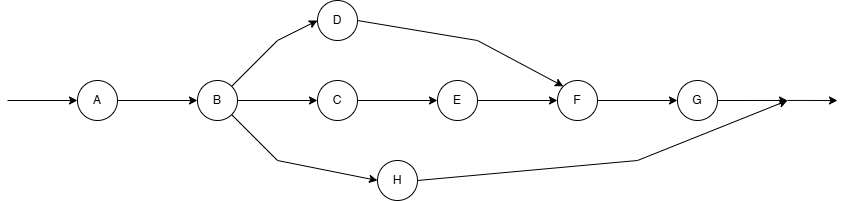

The diagram above was exported from draw.io. Its source (the exported page's mxGraphModel, read from the mxfile embedded in the PNG):
<mxGraphModel dx="2050" dy="1267" grid="1" gridSize="10" guides="1" tooltips="1" connect="1" arrows="1" fold="1" page="1" pageScale="1" pageWidth="850" pageHeight="1100" math="0" shadow="0">
  <root>
    <mxCell id="0" />
    <mxCell id="1" parent="0" />
    <mxCell id="wiHE6psrPoAGXjlTSgNC-4" style="edgeStyle=orthogonalEdgeStyle;rounded=0;orthogonalLoop=1;jettySize=auto;html=1;exitX=0;exitY=0.5;exitDx=0;exitDy=0;startArrow=classic;startFill=1;endArrow=none;endFill=0;" parent="1" source="wiHE6psrPoAGXjlTSgNC-1" edge="1">
      <mxGeometry relative="1" as="geometry">
        <mxPoint x="10" y="140" as="targetPoint" />
      </mxGeometry>
    </mxCell>
    <mxCell id="wiHE6psrPoAGXjlTSgNC-13" style="edgeStyle=orthogonalEdgeStyle;rounded=0;orthogonalLoop=1;jettySize=auto;html=1;exitX=1;exitY=0.5;exitDx=0;exitDy=0;entryX=0;entryY=0.5;entryDx=0;entryDy=0;" parent="1" source="wiHE6psrPoAGXjlTSgNC-1" target="wiHE6psrPoAGXjlTSgNC-5" edge="1">
      <mxGeometry relative="1" as="geometry" />
    </mxCell>
    <mxCell id="wiHE6psrPoAGXjlTSgNC-1" value="A" style="ellipse;whiteSpace=wrap;html=1;aspect=fixed;" parent="1" vertex="1">
      <mxGeometry x="80" y="120" width="40" height="40" as="geometry" />
    </mxCell>
    <mxCell id="wiHE6psrPoAGXjlTSgNC-14" style="rounded=0;orthogonalLoop=1;jettySize=auto;html=1;exitX=1;exitY=0;exitDx=0;exitDy=0;entryX=0;entryY=0.5;entryDx=0;entryDy=0;" parent="1" source="wiHE6psrPoAGXjlTSgNC-5" target="wiHE6psrPoAGXjlTSgNC-11" edge="1">
      <mxGeometry relative="1" as="geometry">
        <Array as="points">
          <mxPoint x="280" y="80" />
        </Array>
      </mxGeometry>
    </mxCell>
    <mxCell id="wiHE6psrPoAGXjlTSgNC-15" style="edgeStyle=none;shape=connector;rounded=0;orthogonalLoop=1;jettySize=auto;html=1;exitX=1;exitY=1;exitDx=0;exitDy=0;entryX=0;entryY=0.5;entryDx=0;entryDy=0;strokeColor=default;align=center;verticalAlign=middle;fontFamily=Helvetica;fontSize=11;fontColor=default;labelBackgroundColor=default;endArrow=classic;" parent="1" source="wiHE6psrPoAGXjlTSgNC-5" target="wiHE6psrPoAGXjlTSgNC-10" edge="1">
      <mxGeometry relative="1" as="geometry">
        <Array as="points">
          <mxPoint x="280" y="200" />
        </Array>
      </mxGeometry>
    </mxCell>
    <mxCell id="wiHE6psrPoAGXjlTSgNC-16" style="edgeStyle=none;shape=connector;rounded=0;orthogonalLoop=1;jettySize=auto;html=1;exitX=1;exitY=0.5;exitDx=0;exitDy=0;entryX=0;entryY=0.5;entryDx=0;entryDy=0;strokeColor=default;align=center;verticalAlign=middle;fontFamily=Helvetica;fontSize=11;fontColor=default;labelBackgroundColor=default;endArrow=classic;" parent="1" source="wiHE6psrPoAGXjlTSgNC-5" target="wiHE6psrPoAGXjlTSgNC-6" edge="1">
      <mxGeometry relative="1" as="geometry" />
    </mxCell>
    <mxCell id="wiHE6psrPoAGXjlTSgNC-5" value="B" style="ellipse;whiteSpace=wrap;html=1;aspect=fixed;" parent="1" vertex="1">
      <mxGeometry x="200" y="120" width="40" height="40" as="geometry" />
    </mxCell>
    <mxCell id="wiHE6psrPoAGXjlTSgNC-6" value="C" style="ellipse;whiteSpace=wrap;html=1;aspect=fixed;" parent="1" vertex="1">
      <mxGeometry x="320" y="120" width="40" height="40" as="geometry" />
    </mxCell>
    <mxCell id="wiHE6psrPoAGXjlTSgNC-18" style="edgeStyle=none;shape=connector;rounded=0;orthogonalLoop=1;jettySize=auto;html=1;exitX=1;exitY=0.5;exitDx=0;exitDy=0;entryX=0;entryY=0.5;entryDx=0;entryDy=0;strokeColor=default;align=center;verticalAlign=middle;fontFamily=Helvetica;fontSize=11;fontColor=default;labelBackgroundColor=default;endArrow=classic;" parent="1" source="wiHE6psrPoAGXjlTSgNC-7" target="wiHE6psrPoAGXjlTSgNC-8" edge="1">
      <mxGeometry relative="1" as="geometry" />
    </mxCell>
    <mxCell id="wiHE6psrPoAGXjlTSgNC-7" value="E" style="ellipse;whiteSpace=wrap;html=1;aspect=fixed;" parent="1" vertex="1">
      <mxGeometry x="440" y="120" width="40" height="40" as="geometry" />
    </mxCell>
    <mxCell id="wiHE6psrPoAGXjlTSgNC-19" style="edgeStyle=none;shape=connector;rounded=0;orthogonalLoop=1;jettySize=auto;html=1;exitX=1;exitY=0.5;exitDx=0;exitDy=0;entryX=0;entryY=0.5;entryDx=0;entryDy=0;strokeColor=default;align=center;verticalAlign=middle;fontFamily=Helvetica;fontSize=11;fontColor=default;labelBackgroundColor=default;endArrow=classic;" parent="1" source="wiHE6psrPoAGXjlTSgNC-8" target="wiHE6psrPoAGXjlTSgNC-9" edge="1">
      <mxGeometry relative="1" as="geometry" />
    </mxCell>
    <mxCell id="wiHE6psrPoAGXjlTSgNC-8" value="F" style="ellipse;whiteSpace=wrap;html=1;aspect=fixed;" parent="1" vertex="1">
      <mxGeometry x="560" y="120" width="40" height="40" as="geometry" />
    </mxCell>
    <mxCell id="wiHE6psrPoAGXjlTSgNC-20" style="edgeStyle=none;shape=connector;rounded=0;orthogonalLoop=1;jettySize=auto;html=1;exitX=1;exitY=0.5;exitDx=0;exitDy=0;strokeColor=default;align=center;verticalAlign=middle;fontFamily=Helvetica;fontSize=11;fontColor=default;labelBackgroundColor=default;endArrow=classic;" parent="1" source="wiHE6psrPoAGXjlTSgNC-9" edge="1">
      <mxGeometry relative="1" as="geometry">
        <mxPoint x="790" y="139.95238095238096" as="targetPoint" />
      </mxGeometry>
    </mxCell>
    <mxCell id="wiHE6psrPoAGXjlTSgNC-9" value="G" style="ellipse;whiteSpace=wrap;html=1;aspect=fixed;" parent="1" vertex="1">
      <mxGeometry x="680" y="120" width="40" height="40" as="geometry" />
    </mxCell>
    <mxCell id="wiHE6psrPoAGXjlTSgNC-22" style="edgeStyle=none;shape=connector;rounded=0;orthogonalLoop=1;jettySize=auto;html=1;exitX=1;exitY=0.5;exitDx=0;exitDy=0;strokeColor=default;align=center;verticalAlign=middle;fontFamily=Helvetica;fontSize=11;fontColor=default;labelBackgroundColor=default;endArrow=classic;" parent="1" source="wiHE6psrPoAGXjlTSgNC-10" edge="1">
      <mxGeometry relative="1" as="geometry">
        <Array as="points">
          <mxPoint x="640" y="200" />
        </Array>
        <mxPoint x="790" y="140" as="targetPoint" />
      </mxGeometry>
    </mxCell>
    <mxCell id="wiHE6psrPoAGXjlTSgNC-10" value="H" style="ellipse;whiteSpace=wrap;html=1;aspect=fixed;" parent="1" vertex="1">
      <mxGeometry x="380" y="200" width="40" height="40" as="geometry" />
    </mxCell>
    <mxCell id="wiHE6psrPoAGXjlTSgNC-21" style="edgeStyle=none;shape=connector;rounded=0;orthogonalLoop=1;jettySize=auto;html=1;exitX=1;exitY=0.5;exitDx=0;exitDy=0;entryX=0;entryY=0;entryDx=0;entryDy=0;strokeColor=default;align=center;verticalAlign=middle;fontFamily=Helvetica;fontSize=11;fontColor=default;labelBackgroundColor=default;endArrow=classic;" parent="1" source="wiHE6psrPoAGXjlTSgNC-11" target="wiHE6psrPoAGXjlTSgNC-8" edge="1">
      <mxGeometry relative="1" as="geometry">
        <Array as="points">
          <mxPoint x="480" y="80" />
        </Array>
      </mxGeometry>
    </mxCell>
    <mxCell id="wiHE6psrPoAGXjlTSgNC-11" value="D" style="ellipse;whiteSpace=wrap;html=1;aspect=fixed;" parent="1" vertex="1">
      <mxGeometry x="320" y="40" width="40" height="40" as="geometry" />
    </mxCell>
    <mxCell id="wiHE6psrPoAGXjlTSgNC-17" style="edgeStyle=none;shape=connector;rounded=0;orthogonalLoop=1;jettySize=auto;html=1;exitX=1;exitY=0.5;exitDx=0;exitDy=0;entryX=0;entryY=0.5;entryDx=0;entryDy=0;strokeColor=default;align=center;verticalAlign=middle;fontFamily=Helvetica;fontSize=11;fontColor=default;labelBackgroundColor=default;endArrow=classic;" parent="1" source="wiHE6psrPoAGXjlTSgNC-6" target="wiHE6psrPoAGXjlTSgNC-7" edge="1">
      <mxGeometry relative="1" as="geometry" />
    </mxCell>
    <mxCell id="wiHE6psrPoAGXjlTSgNC-23" style="edgeStyle=none;shape=connector;rounded=0;orthogonalLoop=1;jettySize=auto;html=1;exitX=1;exitY=0.5;exitDx=0;exitDy=0;strokeColor=default;align=center;verticalAlign=middle;fontFamily=Helvetica;fontSize=11;fontColor=default;labelBackgroundColor=default;endArrow=classic;" parent="1" edge="1">
      <mxGeometry relative="1" as="geometry">
        <mxPoint x="790" y="139.92" as="sourcePoint" />
        <mxPoint x="840" y="140" as="targetPoint" />
      </mxGeometry>
    </mxCell>
  </root>
</mxGraphModel>